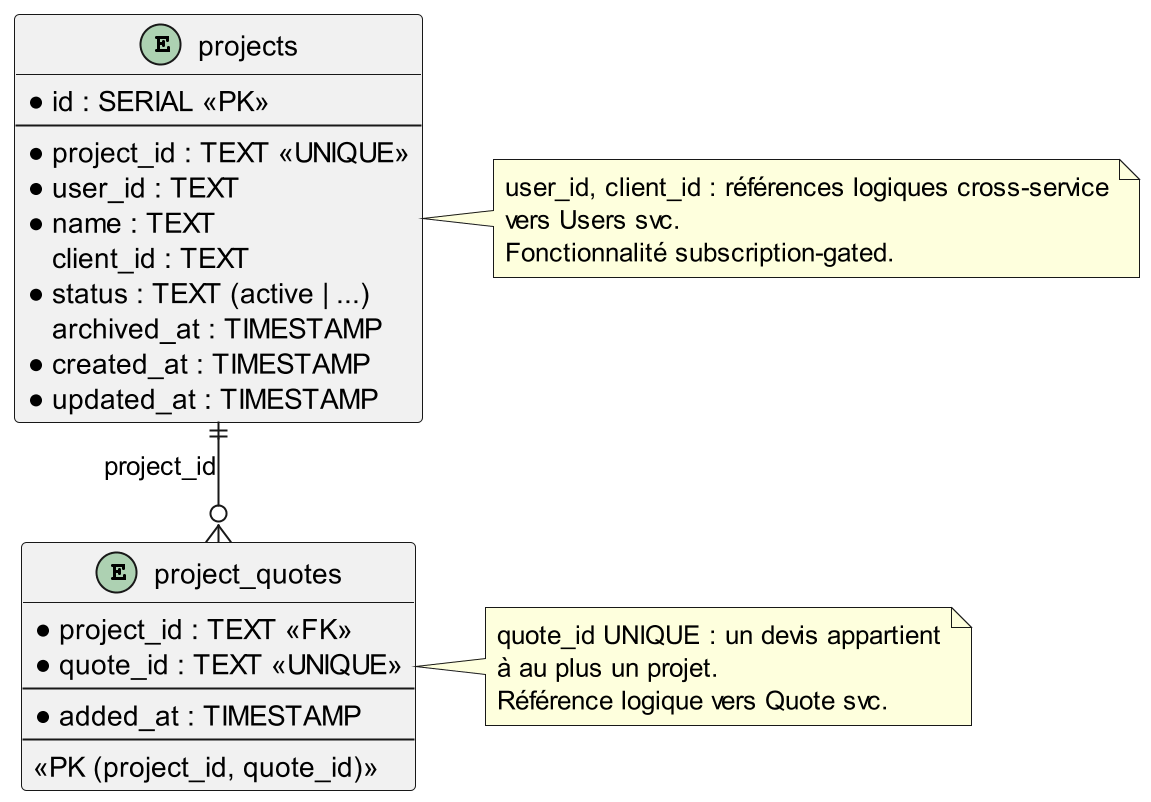

The diagram above was rendered by PlantUML. Its source (embedded in the PNG):
@startuml project-db
' MCD — Service Project (DB : project)
' Date : 2026-06-27

skinparam linetype ortho
hide empty methods

' Mise en page A4 portrait
scale 2
skinparam defaultFontSize 14
skinparam EntityFontSize 14
skinparam EntityHeaderFontSize 15
skinparam EntityHeaderFontStyle bold
skinparam noteFontSize 13
skinparam ArrowFontSize 13

entity "projects" as P {
  * id : SERIAL <<PK>>
  --
  * project_id : TEXT <<UNIQUE>>
  * user_id : TEXT
  * name : TEXT
  client_id : TEXT
  * status : TEXT (active | ...)
  archived_at : TIMESTAMP
  * created_at : TIMESTAMP
  * updated_at : TIMESTAMP
}

entity "project_quotes" as PQ {
  * project_id : TEXT <<FK>>
  * quote_id : TEXT <<UNIQUE>>
  --
  * added_at : TIMESTAMP
  --
  <<PK (project_id, quote_id)>>
}

P ||--o{ PQ : "project_id"

note right of P
  user_id, client_id : références logiques cross-service
  vers Users svc.
  Fonctionnalité subscription-gated.
end note

note right of PQ
  quote_id UNIQUE : un devis appartient
  à au plus un projet.
  Référence logique vers Quote svc.
end note

@enduml